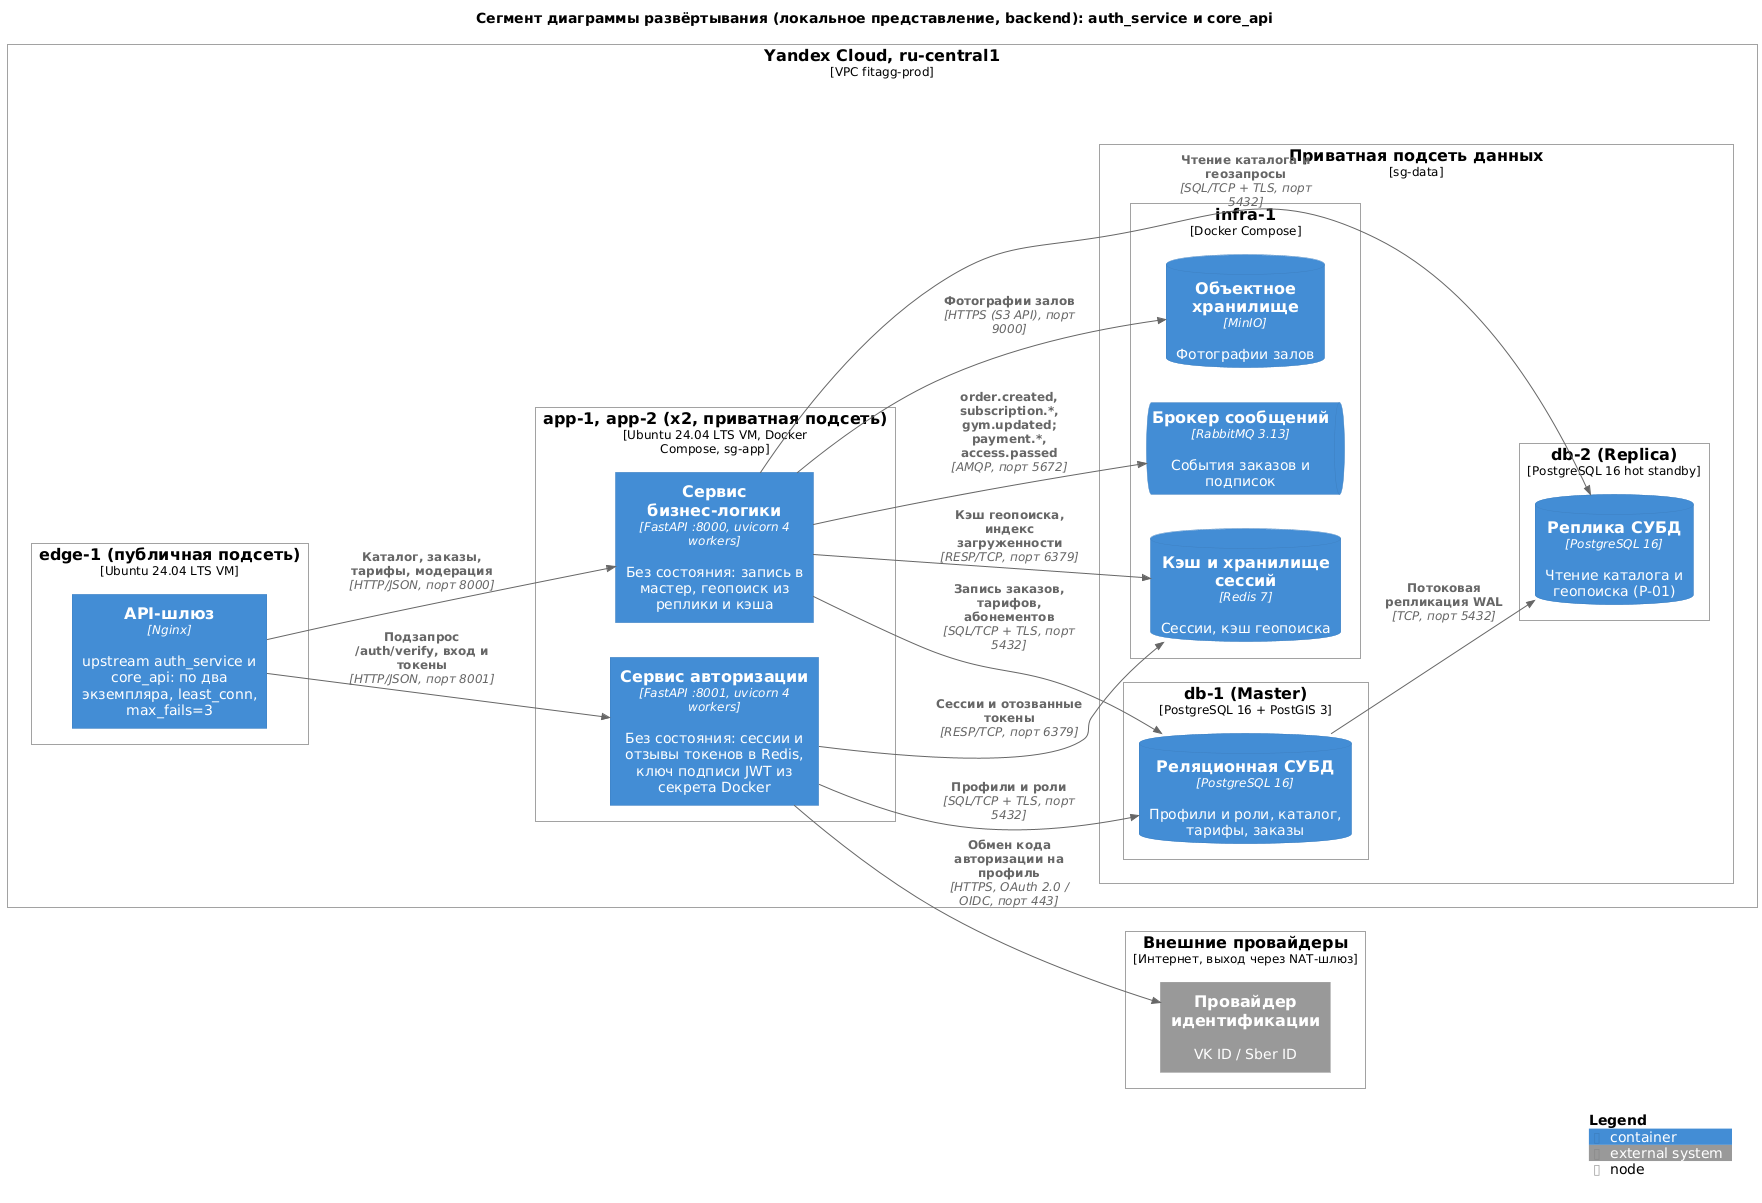

The diagram above was rendered by PlantUML. Its source (embedded in the PNG):
@startuml deployment_backend
!include https://raw.githubusercontent.com/plantuml-stdlib/C4-PlantUML/master/C4_Deployment.puml

LAYOUT_LEFT_RIGHT()
title Сегмент диаграммы развёртывания (локальное представление, backend): auth_service и core_api

Deployment_Node(yc, "Yandex Cloud, ru-central1", "VPC fitagg-prod") {
  Deployment_Node(edge, "edge-1 (публичная подсеть)", "Ubuntu 24.04 LTS VM") {
    Container(api_gateway, "API-шлюз", "Nginx", "upstream auth_service и core_api: по два экземпляра, least_conn, max_fails=3")
  }
  Deployment_Node(app, "app-1, app-2 (x2, приватная подсеть)", "Ubuntu 24.04 LTS VM, Docker Compose, sg-app") {
    Container(auth_service, "Сервис авторизации", "FastAPI :8001, uvicorn 4 workers", "Без состояния: сессии и отзывы токенов в Redis, ключ подписи JWT из секрета Docker")
    Container(core_api, "Сервис бизнес-логики", "FastAPI :8000, uvicorn 4 workers", "Без состояния: запись в мастер, геопоиск из реплики и кэша")
  }
  Deployment_Node(data, "Приватная подсеть данных", "sg-data") {
    Deployment_Node(db1, "db-1 (Master)", "PostgreSQL 16 + PostGIS 3") {
      ContainerDb(database, "Реляционная СУБД", "PostgreSQL 16", "Профили и роли, каталог, тарифы, заказы")
    }
    Deployment_Node(db2, "db-2 (Replica)", "PostgreSQL 16 hot standby") {
      ContainerDb(database_replica, "Реплика СУБД", "PostgreSQL 16", "Чтение каталога и геопоиска (P-01)")
    }
    Deployment_Node(infra, "infra-1", "Docker Compose") {
      ContainerDb(cache, "Кэш и хранилище сессий", "Redis 7", "Сессии, кэш геопоиска")
      ContainerQueue(message_broker, "Брокер сообщений", "RabbitMQ 3.13", "События заказов и подписок")
      ContainerDb(object_storage, "Объектное хранилище", "MinIO", "Фотографии залов")
    }
  }
}
Deployment_Node(internet, "Внешние провайдеры", "Интернет, выход через NAT-шлюз") {
  System_Ext(idp, "Провайдер идентификации", "VK ID / Sber ID")
}

Rel(api_gateway, auth_service, "Подзапрос /auth/verify, вход и токены", "HTTP/JSON, порт 8001")
Rel(api_gateway, core_api, "Каталог, заказы, тарифы, модерация", "HTTP/JSON, порт 8000")
Rel(auth_service, database, "Профили и роли", "SQL/TCP + TLS, порт 5432")
Rel(core_api, database, "Запись заказов, тарифов, абонементов", "SQL/TCP + TLS, порт 5432")
Rel(core_api, database_replica, "Чтение каталога и геозапросы", "SQL/TCP + TLS, порт 5432")
Rel(database, database_replica, "Потоковая репликация WAL", "TCP, порт 5432")
Rel(auth_service, cache, "Сессии и отозванные токены", "RESP/TCP, порт 6379")
Rel(core_api, cache, "Кэш геопоиска, индекс загруженности", "RESP/TCP, порт 6379")
Rel(core_api, message_broker, "order.created, subscription.*, gym.updated; payment.*, access.passed", "AMQP, порт 5672")
Rel(core_api, object_storage, "Фотографии залов", "HTTPS (S3 API), порт 9000")
Rel(auth_service, idp, "Обмен кода авторизации на профиль", "HTTPS, OAuth 2.0 / OIDC, порт 443")

SHOW_LEGEND()
@enduml